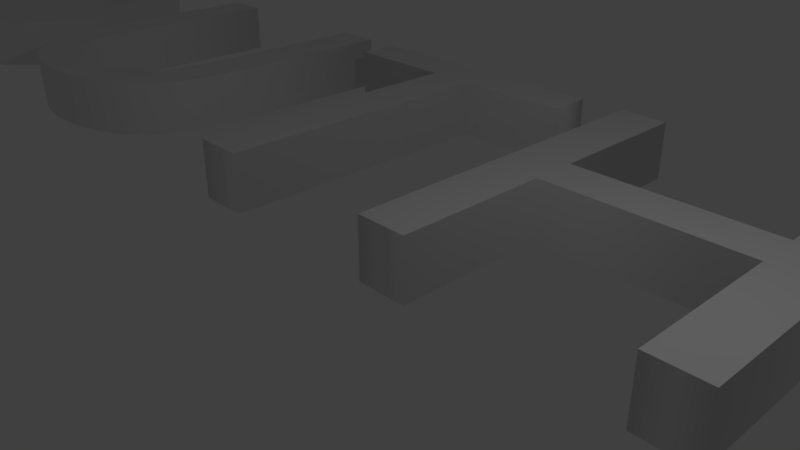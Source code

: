 # Source: mouthless.blend  (saved by Blender 2.78.0; exported with 4.5.12 LTS)
import bpy
from mathutils import Matrix  # noqa: F401  (used for matrix-valued properties, if any)

bpy.ops.wm.read_factory_settings(use_empty=True)
scene = bpy.context.scene
scene.name = 'Scene'

# ---- collections
col_collection_1 = bpy.data.collections.new('Collection 1'); scene.collection.children.link(col_collection_1)

# ---- world
world_world = bpy.data.worlds.new('World'); scene.world = world_world
world_world.color = (0.05088, 0.05088, 0.05088)
world_world.use_sun_shadow = False
world_world.sun_shadow_jitter_overblur = 0.0
world_world.cycles.sampling_method = 'MANUAL'

# ---- cameras
cam_camera = bpy.data.cameras.new('Camera')
cam_camera.clip_end = 100.0
cam_camera.lens = 35.0
cam_camera.sensor_width = 32.0
cam_camera.sensor_height = 18.0
cam_camera.ortho_scale = 7.314
cam_camera.dof.focus_distance = 0.0
cam_camera.dof.aperture_fstop = 128.0

# ---- lights
light_lamp = bpy.data.lights.new('Lamp', 'POINT')
light_lamp.transmission_factor = 0.0
light_lamp.cutoff_distance = 30.0
light_lamp.energy = 100.0
light_lamp.shadow_buffer_clip_start = 1.001
light_lamp.shadow_soft_size = 0.1
light_lamp.shadow_maximum_resolution = 0.006
light_lamp.use_absolute_resolution = True

# ---- curves / text
txt_text = bpy.data.curves.new('Text', 'FONT')
txt_text.dimensions = '2D'
txt_text.body = '"THE MOUTHLESS MIME"'
txt_text.use_path_clamp = True
txt_text.bevel_resolution = 0
txt_text.extrude = 0.5
txt_text.align_x = 'CENTER'
txt_text.size = 8.63

# ---- objects
ob_text = bpy.data.objects.new('Text', txt_text)
ob_lamp = bpy.data.objects.new('Lamp', light_lamp)
ob_camera = bpy.data.objects.new('Camera', cam_camera)

# ---- transforms, parenting, visibility, modifiers, constraints
ob_text.location = (0.0, 0.0, 0.0)
ob_text.lineart.crease_threshold = 0.0
ob_lamp.location = (4.076, 1.005, 5.904)
ob_lamp.rotation_euler = (0.6503, 0.05522, 1.866)
ob_lamp.lock_rotations_4d = False
ob_lamp.empty_display_type = 'ARROWS'
ob_lamp.color = (0.0, 0.0, 0.0, 0.0)
ob_lamp.lineart.crease_threshold = 0.0
ob_camera.location = (7.481, -6.508, 5.344)
ob_camera.rotation_euler = (1.109, 0.0, 0.8149)
ob_camera.lock_rotations_4d = False
ob_camera.empty_display_type = 'ARROWS'
ob_camera.color = (0.0, 0.0, 0.0, 0.0)
ob_camera.display_type = 'WIRE'
ob_camera.lineart.crease_threshold = 0.0

# ---- collection membership
col_collection_1.objects.link(ob_text)
col_collection_1.objects.link(ob_lamp)
col_collection_1.objects.link(ob_camera)

# ---- scene / render settings (as saved in the file)
scene.camera = ob_camera
scene.frame_start = 1; scene.frame_end = 250; scene.frame_set(1)
scene.render.engine = 'BLENDER_EEVEE_NEXT'
scene.render.resolution_percentage = 50
scene.render.dither_intensity = 0.0
scene.cycles.use_denoising = False
scene.cycles.samples = 128
scene.cycles.sampling_pattern = 'TABULATED_SOBOL'
scene.cycles.light_sampling_threshold = 0.0
scene.cycles.use_adaptive_sampling = False
scene.cycles.use_light_tree = False
scene.cycles.blur_glossy = 0.0
scene.cycles.sample_clamp_indirect = 0.0
scene.view_settings.view_transform = 'Standard'
bpy.context.view_layer.update()
